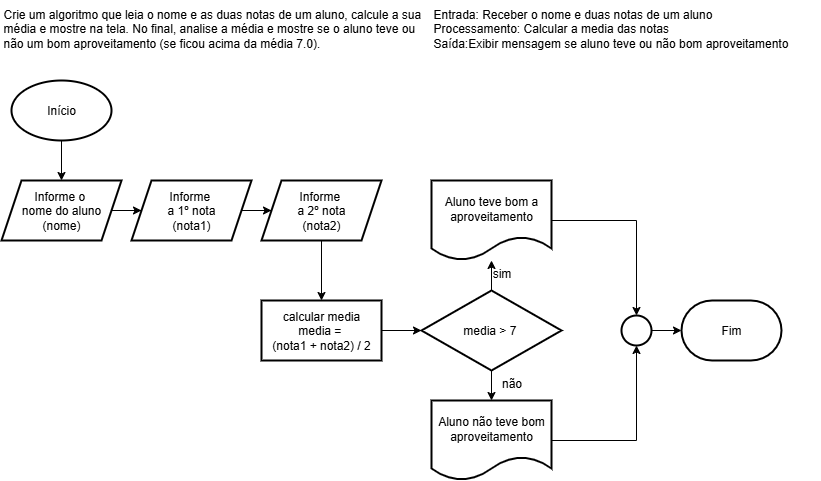

The diagram above was exported from draw.io. Its source (the exported page's mxGraphModel, read from the mxfile embedded in the PNG):
<mxGraphModel dx="2123" dy="532" grid="1" gridSize="10" guides="1" tooltips="1" connect="1" arrows="1" fold="1" page="1" pageScale="1" pageWidth="827" pageHeight="1169" math="0" shadow="0">
  <root>
    <mxCell id="0" />
    <mxCell id="1" parent="0" />
    <mxCell id="2MgQybEeXOs-C8RsePgW-1" value="Crie um algoritmo que leia o nome e as duas notas de um aluno, calcule a sua &#10;média e mostre na tela. No final, analise a média e mostre se o aluno teve ou &#10;não um bom aproveitamento (se ficou acima da média 7.0)." style="text;whiteSpace=wrap;html=1;" vertex="1" parent="1">
      <mxGeometry width="450" height="70" as="geometry" />
    </mxCell>
    <mxCell id="2MgQybEeXOs-C8RsePgW-2" value="Entrada: Receber o nome e duas notas de um aluno  &#10;Processamento: Calcular a media das notas  &#10;Saída:Exibir mensagem se aluno teve ou não bom aproveitamento" style="text;whiteSpace=wrap;html=1;" vertex="1" parent="1">
      <mxGeometry x="430" width="390" height="70" as="geometry" />
    </mxCell>
    <mxCell id="2MgQybEeXOs-C8RsePgW-5" value="" style="edgeStyle=orthogonalEdgeStyle;rounded=0;orthogonalLoop=1;jettySize=auto;html=1;" edge="1" parent="1" source="2MgQybEeXOs-C8RsePgW-3" target="2MgQybEeXOs-C8RsePgW-4">
      <mxGeometry relative="1" as="geometry" />
    </mxCell>
    <mxCell id="2MgQybEeXOs-C8RsePgW-3" value="Início" style="strokeWidth=2;html=1;shape=mxgraph.flowchart.start_1;whiteSpace=wrap;" vertex="1" parent="1">
      <mxGeometry x="10" y="80" width="100" height="60" as="geometry" />
    </mxCell>
    <mxCell id="2MgQybEeXOs-C8RsePgW-7" value="" style="edgeStyle=orthogonalEdgeStyle;rounded=0;orthogonalLoop=1;jettySize=auto;html=1;" edge="1" parent="1" source="2MgQybEeXOs-C8RsePgW-4" target="2MgQybEeXOs-C8RsePgW-6">
      <mxGeometry relative="1" as="geometry" />
    </mxCell>
    <mxCell id="2MgQybEeXOs-C8RsePgW-4" value="Informe o&amp;nbsp;&lt;div&gt;nome do aluno&lt;/div&gt;&lt;div&gt;(nome)&lt;/div&gt;" style="shape=parallelogram;perimeter=parallelogramPerimeter;whiteSpace=wrap;html=1;fixedSize=1;strokeWidth=2;" vertex="1" parent="1">
      <mxGeometry y="180" width="120" height="60" as="geometry" />
    </mxCell>
    <mxCell id="2MgQybEeXOs-C8RsePgW-9" value="" style="edgeStyle=orthogonalEdgeStyle;rounded=0;orthogonalLoop=1;jettySize=auto;html=1;" edge="1" parent="1" source="2MgQybEeXOs-C8RsePgW-6" target="2MgQybEeXOs-C8RsePgW-8">
      <mxGeometry relative="1" as="geometry" />
    </mxCell>
    <mxCell id="2MgQybEeXOs-C8RsePgW-6" value="Informe&amp;nbsp;&lt;div&gt;a 1º nota&lt;/div&gt;&lt;div&gt;(nota1)&lt;/div&gt;" style="shape=parallelogram;perimeter=parallelogramPerimeter;whiteSpace=wrap;html=1;fixedSize=1;strokeWidth=2;" vertex="1" parent="1">
      <mxGeometry x="130" y="180" width="120" height="60" as="geometry" />
    </mxCell>
    <mxCell id="2MgQybEeXOs-C8RsePgW-11" value="" style="edgeStyle=orthogonalEdgeStyle;rounded=0;orthogonalLoop=1;jettySize=auto;html=1;" edge="1" parent="1" source="2MgQybEeXOs-C8RsePgW-8" target="2MgQybEeXOs-C8RsePgW-10">
      <mxGeometry relative="1" as="geometry" />
    </mxCell>
    <mxCell id="2MgQybEeXOs-C8RsePgW-8" value="Informe&amp;nbsp;&lt;div&gt;a 2º nota&lt;/div&gt;&lt;div&gt;(nota2)&lt;/div&gt;" style="shape=parallelogram;perimeter=parallelogramPerimeter;whiteSpace=wrap;html=1;fixedSize=1;strokeWidth=2;" vertex="1" parent="1">
      <mxGeometry x="260" y="180" width="120" height="60" as="geometry" />
    </mxCell>
    <mxCell id="2MgQybEeXOs-C8RsePgW-13" value="" style="edgeStyle=orthogonalEdgeStyle;rounded=0;orthogonalLoop=1;jettySize=auto;html=1;" edge="1" parent="1" source="2MgQybEeXOs-C8RsePgW-10" target="2MgQybEeXOs-C8RsePgW-12">
      <mxGeometry relative="1" as="geometry" />
    </mxCell>
    <mxCell id="2MgQybEeXOs-C8RsePgW-10" value="calcular media&lt;div&gt;media =&amp;nbsp;&lt;/div&gt;&lt;div&gt;(nota1 + nota2) / 2&lt;/div&gt;" style="whiteSpace=wrap;html=1;strokeWidth=2;" vertex="1" parent="1">
      <mxGeometry x="260" y="300" width="120" height="60" as="geometry" />
    </mxCell>
    <mxCell id="2MgQybEeXOs-C8RsePgW-15" value="" style="edgeStyle=orthogonalEdgeStyle;rounded=0;orthogonalLoop=1;jettySize=auto;html=1;" edge="1" parent="1" source="2MgQybEeXOs-C8RsePgW-12" target="2MgQybEeXOs-C8RsePgW-14">
      <mxGeometry relative="1" as="geometry" />
    </mxCell>
    <mxCell id="2MgQybEeXOs-C8RsePgW-17" value="" style="edgeStyle=orthogonalEdgeStyle;rounded=0;orthogonalLoop=1;jettySize=auto;html=1;" edge="1" parent="1" source="2MgQybEeXOs-C8RsePgW-12" target="2MgQybEeXOs-C8RsePgW-16">
      <mxGeometry relative="1" as="geometry" />
    </mxCell>
    <mxCell id="2MgQybEeXOs-C8RsePgW-12" value="media &amp;gt; 7&amp;nbsp;" style="rhombus;whiteSpace=wrap;html=1;strokeWidth=2;" vertex="1" parent="1">
      <mxGeometry x="420" y="290" width="140" height="80" as="geometry" />
    </mxCell>
    <mxCell id="2MgQybEeXOs-C8RsePgW-22" style="edgeStyle=orthogonalEdgeStyle;rounded=0;orthogonalLoop=1;jettySize=auto;html=1;entryX=0.5;entryY=0;entryDx=0;entryDy=0;" edge="1" parent="1" source="2MgQybEeXOs-C8RsePgW-14" target="2MgQybEeXOs-C8RsePgW-20">
      <mxGeometry relative="1" as="geometry" />
    </mxCell>
    <mxCell id="2MgQybEeXOs-C8RsePgW-14" value="Aluno teve bom a&lt;div&gt;aproveitamento&lt;/div&gt;" style="shape=document;whiteSpace=wrap;html=1;boundedLbl=1;strokeWidth=2;" vertex="1" parent="1">
      <mxGeometry x="430" y="180" width="120" height="80" as="geometry" />
    </mxCell>
    <mxCell id="2MgQybEeXOs-C8RsePgW-21" value="" style="edgeStyle=orthogonalEdgeStyle;rounded=0;orthogonalLoop=1;jettySize=auto;html=1;" edge="1" parent="1" source="2MgQybEeXOs-C8RsePgW-16" target="2MgQybEeXOs-C8RsePgW-20">
      <mxGeometry relative="1" as="geometry" />
    </mxCell>
    <mxCell id="2MgQybEeXOs-C8RsePgW-16" value="Aluno não teve bom aproveitamento" style="shape=document;whiteSpace=wrap;html=1;boundedLbl=1;strokeWidth=2;" vertex="1" parent="1">
      <mxGeometry x="430" y="400" width="120" height="80" as="geometry" />
    </mxCell>
    <mxCell id="2MgQybEeXOs-C8RsePgW-18" value="sim" style="text;html=1;align=center;verticalAlign=middle;resizable=0;points=[];autosize=1;strokeColor=none;fillColor=none;" vertex="1" parent="1">
      <mxGeometry x="480" y="258" width="40" height="30" as="geometry" />
    </mxCell>
    <mxCell id="2MgQybEeXOs-C8RsePgW-19" value="não" style="text;html=1;align=center;verticalAlign=middle;resizable=0;points=[];autosize=1;strokeColor=none;fillColor=none;" vertex="1" parent="1">
      <mxGeometry x="490" y="368" width="40" height="30" as="geometry" />
    </mxCell>
    <mxCell id="2MgQybEeXOs-C8RsePgW-24" value="" style="edgeStyle=orthogonalEdgeStyle;rounded=0;orthogonalLoop=1;jettySize=auto;html=1;" edge="1" parent="1" source="2MgQybEeXOs-C8RsePgW-20" target="2MgQybEeXOs-C8RsePgW-23">
      <mxGeometry relative="1" as="geometry" />
    </mxCell>
    <mxCell id="2MgQybEeXOs-C8RsePgW-20" value="" style="ellipse;whiteSpace=wrap;html=1;strokeWidth=2;" vertex="1" parent="1">
      <mxGeometry x="620" y="315" width="30" height="30" as="geometry" />
    </mxCell>
    <mxCell id="2MgQybEeXOs-C8RsePgW-23" value="Fim" style="strokeWidth=2;html=1;shape=mxgraph.flowchart.terminator;whiteSpace=wrap;" vertex="1" parent="1">
      <mxGeometry x="680" y="300" width="100" height="60" as="geometry" />
    </mxCell>
  </root>
</mxGraphModel>